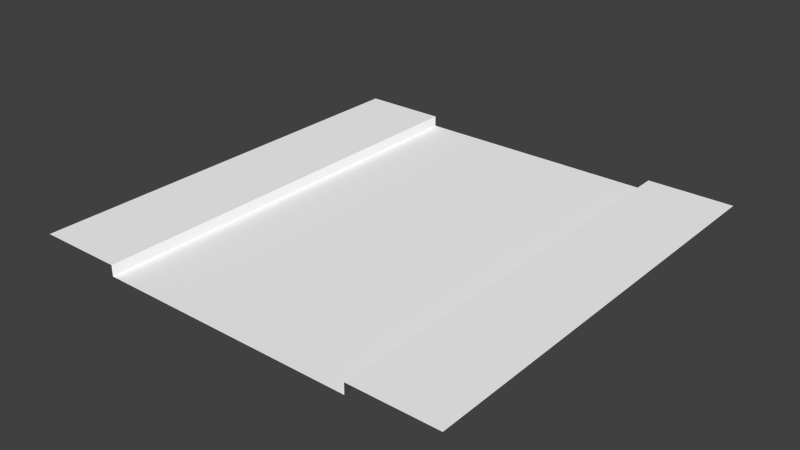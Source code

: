 # Source: roadStraight.blend  (saved by Blender 2.74.0; exported with 4.5.12 LTS)
import bpy
from mathutils import Matrix  # noqa: F401  (used for matrix-valued properties, if any)

bpy.ops.wm.read_factory_settings(use_empty=True)
scene = bpy.context.scene
scene.name = 'Scene'

# ---- collections
col_collection_1 = bpy.data.collections.new('Collection 1'); scene.collection.children.link(col_collection_1)

# ---- materials (node trees are filled in below, after node groups)
mat_asphalth = bpy.data.materials.new('asphalth')
mat_asphalth.alpha_threshold = 0.0
mat_asphalth.use_transparent_shadow = False
mat_asphalth.diffuse_color = (1.0, 1.0, 1.0, 1.0)
mat_asphalth.roughness = 0.5
mat_curb = bpy.data.materials.new('curb')
mat_curb.alpha_threshold = 0.0
mat_curb.use_transparent_shadow = False
mat_curb.diffuse_color = (1.0, 1.0, 1.0, 1.0)
mat_curb.roughness = 0.5
mat_grass = bpy.data.materials.new('grass')
mat_grass.alpha_threshold = 0.0
mat_grass.use_transparent_shadow = False
mat_grass.diffuse_color = (1.0, 1.0, 1.0, 1.0)
mat_grass.roughness = 0.5
mat_pavement = bpy.data.materials.new('pavement')
mat_pavement.alpha_threshold = 0.0
mat_pavement.use_transparent_shadow = False
mat_pavement.diffuse_color = (1.0, 1.0, 1.0, 1.0)
mat_pavement.roughness = 0.5

# ---- material node trees

# ---- world
world_world = bpy.data.worlds.new('World'); scene.world = world_world
world_world.color = (0.05088, 0.05088, 0.05088)
world_world.use_sun_shadow = False
world_world.sun_shadow_jitter_overblur = 0.0
world_world.cycles.sampling_method = 'MANUAL'
world_world.cycles.sample_map_resolution = 256

# ---- meshes
me_plane_001 = bpy.data.meshes.new('Plane.001')
me_plane_001.from_pydata([(-12.0, -1.512e-06, 20.0), (-20.0, 1.0, 20.0), (-12.0, 1.0, 20.0), (-12.0, 1.0, -20.0), (-20.0, 1.0, -20.0), (-12.0, 1.505e-06, -20.0), (-15.0, 1.0, 20.0), (-15.0, 1.0, -20.0), (-13.0, 1.0, 20.0), (-13.0, 1.0, -20.0), (-0.5, -1.512e-06, 20.0), (-0.5, 1.505e-06, -20.0), (0.0, -1.512e-06, 20.0), (12.0, -1.512e-06, 20.0), (20.0, 1.0, 20.0), (12.0, 1.0, 20.0), (12.0, 1.0, -20.0), (20.0, 1.0, -20.0), (12.0, 1.505e-06, -20.0), (0.0, 1.505e-06, -20.0), (15.0, 1.0, 20.0), (15.0, 1.0, -20.0), (13.0, 1.0, 20.0), (13.0, 1.0, -20.0), (0.5, -1.512e-06, 20.0), (0.5, 1.505e-06, -20.0)], [], [(8, 2, 3, 9), (2, 0, 5, 3), (10, 12, 19, 11), (1, 6, 7, 4), (6, 8, 9, 7), (0, 10, 11, 5), (22, 23, 16, 15), (15, 16, 18, 13), (24, 25, 19, 12), (14, 17, 21, 20), (20, 21, 23, 22), (13, 18, 25, 24)])
me_plane_001.polygons.foreach_set('use_smooth', [0, 1, 0, 0, 0, 0, 0, 1, 0, 0, 0, 0])
me_plane_001.polygons.foreach_set('material_index', [1, 1, 0, 3, 2, 0, 1, 1, 0, 3, 2, 0])
_uv = me_plane_001.uv_layers.new(name='UVMap')
_uv.uv.foreach_set('vector', [0.834, 0.9717, 0.8104, 0.9717, 0.8104, 0.02839, 0.834, 0.02839, 0.8104, 0.9717, 0.7868, 0.9717, 0.7868, 0.02839, 0.8104, 0.02839, 0.5156, 0.9717, 0.4991, 0.9716, 0.4991, 0.02831, 0.5156, 0.02839, 0.999, 0.9717, 0.8811, 0.9717, 0.8811, 0.02839, 0.999, 0.02839, 0.8811, 0.9717, 0.834, 0.9717, 0.834, 0.02839, 0.8811, 0.02839, 0.7868, 0.9717, 0.5156, 0.9717, 0.5156, 0.02839, 0.7868, 0.02839, 0.1643, 0.9717, 0.1643, 0.02838, 0.1879, 0.02838, 0.1879, 0.9717, 0.1879, 0.9717, 0.1879, 0.02838, 0.2115, 0.02838, 0.2115, 0.9717, 0.4827, 0.9717, 0.4827, 0.02838, 0.4991, 0.02831, 0.4991, 0.9716, -0.0007719, 0.9717, -0.0007718, 0.02838, 0.1171, 0.02838, 0.1171, 0.9717, 0.1171, 0.9717, 0.1171, 0.02838, 0.1643, 0.02838, 0.1643, 0.9717, 0.2115, 0.9717, 0.2115, 0.02838, 0.4827, 0.02838, 0.4827, 0.9717])
me_plane_001.materials.append(mat_asphalth)
me_plane_001.materials.append(mat_curb)
me_plane_001.materials.append(mat_grass)
me_plane_001.materials.append(mat_pavement)
me_plane_001.use_remesh_preserve_volume = False
me_plane_001.use_remesh_preserve_attributes = False
me_plane_001.use_mirror_vertex_groups = False
me_plane_001.update()

# ---- objects
ob_roadstraight = bpy.data.objects.new('roadStraight', me_plane_001)

# ---- transforms, parenting, visibility, modifiers, constraints
ob_roadstraight.location = (0.0, 0.0, 0.0)
ob_roadstraight.rotation_euler = (1.571, -0.0, 0.0)
ob_roadstraight.lineart.crease_threshold = 0.0

# ---- collection membership
col_collection_1.objects.link(ob_roadstraight)

# ---- scene / render settings (as saved in the file)
scene.frame_start = 1; scene.frame_end = 250; scene.frame_set(12)
scene.render.engine = 'BLENDER_EEVEE_NEXT'
scene.render.resolution_x = 1921
scene.render.resolution_percentage = 50
scene.render.dither_intensity = 0.0
scene.cycles.use_denoising = False
scene.cycles.samples = 10
scene.cycles.sampling_pattern = 'TABULATED_SOBOL'
scene.cycles.light_sampling_threshold = 0.0
scene.cycles.use_adaptive_sampling = False
scene.cycles.use_light_tree = False
scene.cycles.blur_glossy = 0.0
scene.cycles.pixel_filter_type = 'GAUSSIAN'
scene.cycles.sample_clamp_indirect = 0.0
scene.view_settings.view_transform = 'Standard'
bpy.context.view_layer.update()

# ---- added for rendering (the .blend has no active camera and no usable light): camera, sun
cam_auto = bpy.data.cameras.new('AutoCamera')
cam_auto.lens = 50.0
cam_auto.sensor_width = 36.0
cam_auto.clip_end = 1000.0
ob_auto_camera = bpy.data.objects.new('AutoCamera', cam_auto)
scene.collection.objects.link(ob_auto_camera)
ob_auto_camera.location = (52.3468, -62.8161, 42.3774)
ob_auto_camera.rotation_euler = (1.09748, -7.21219e-08, 0.694738)
scene.camera = ob_auto_camera
light_auto_sun = bpy.data.lights.new('AutoSun', 'SUN')
light_auto_sun.energy = 3.0
light_auto_sun.angle = 0.0523599
ob_auto_sun = bpy.data.objects.new('AutoSun', light_auto_sun)
scene.collection.objects.link(ob_auto_sun)
ob_auto_sun.rotation_euler = (0.872665, 0.174533, 0.523599)
bpy.context.view_layer.update()

